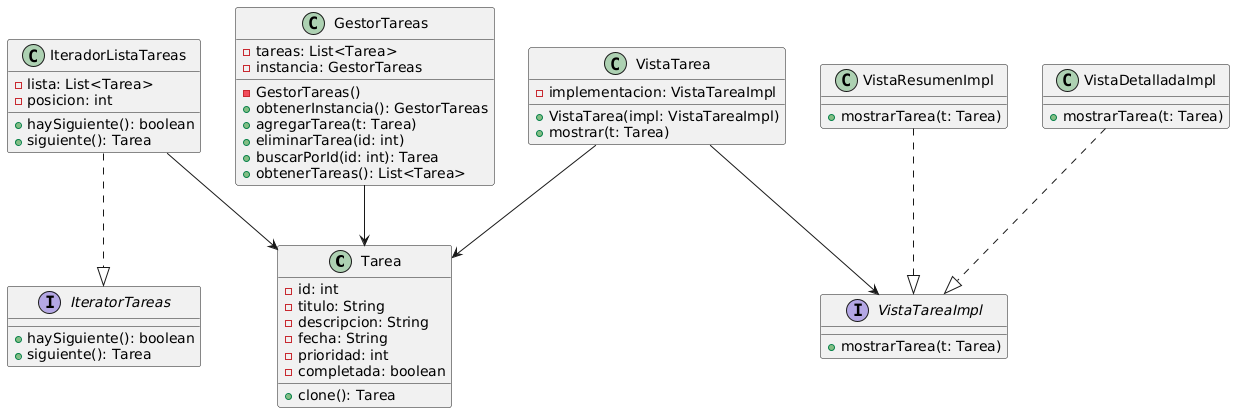

The diagram above was rendered by PlantUML. Its source (embedded in the PNG):
@startuml
' === Clase base ===
class Tarea {
  - id: int
  - titulo: String
  - descripcion: String
  - fecha: String
  - prioridad: int
  - completada: boolean
  + clone(): Tarea
}

' === Singleton ===
class GestorTareas {
  - tareas: List<Tarea>
  - instancia: GestorTareas
  - GestorTareas()
  + obtenerInstancia(): GestorTareas
  + agregarTarea(t: Tarea)
  + eliminarTarea(id: int)
  + buscarPorId(id: int): Tarea
  + obtenerTareas(): List<Tarea>
}

' === Iterator ===
interface IteratorTareas {
  + haySiguiente(): boolean
  + siguiente(): Tarea
}

class IteradorListaTareas {
  - lista: List<Tarea>
  - posicion: int
  + haySiguiente(): boolean
  + siguiente(): Tarea
}

' === Bridge ===
interface VistaTareaImpl {
  + mostrarTarea(t: Tarea)
}

class VistaResumenImpl {
  + mostrarTarea(t: Tarea)
}

class VistaDetalladaImpl {
  + mostrarTarea(t: Tarea)
}

class VistaTarea {
  - implementacion: VistaTareaImpl
  + VistaTarea(impl: VistaTareaImpl)
  + mostrar(t: Tarea)
}

' === Relaciones ===
GestorTareas --> Tarea
IteradorListaTareas --> Tarea
IteradorListaTareas ..|> IteratorTareas
VistaResumenImpl ..|> VistaTareaImpl
VistaDetalladaImpl ..|> VistaTareaImpl
VistaTarea --> VistaTareaImpl
VistaTarea --> Tarea
@enduml